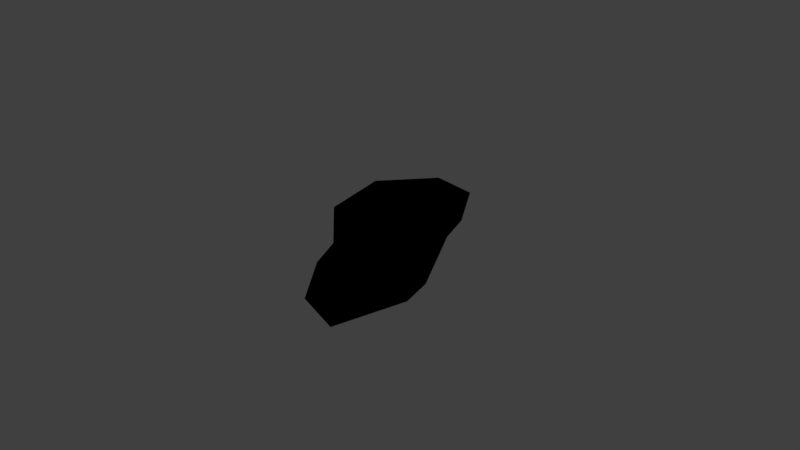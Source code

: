 # Source: rock_handpainted_4.blend  (saved by Blender 2.81.16; exported with 4.5.12 LTS)
import bpy
from mathutils import Matrix  # noqa: F401  (used for matrix-valued properties, if any)

bpy.ops.wm.read_factory_settings(use_empty=True)
scene = bpy.context.scene
scene.name = 'Scene'

# ---- collections
col_collection_1 = bpy.data.collections.new('Collection 1'); scene.collection.children.link(col_collection_1)
col_collection_8 = bpy.data.collections.new('Collection 8'); scene.collection.children.link(col_collection_8)

# ---- images (referenced by path relative to the original .blend; pixels are not part of the script)
import os
ASSET_DIR = os.environ.get("B2B_ASSET_DIR", "")  # directory of the original .blend (textures are referenced by path, not embedded)
HERE = os.path.dirname(os.path.abspath(__file__))  # packed textures are extracted next to this script under _unpacked/

def load_image(name, relpath, width, height, colorspace="sRGB"):
    """Load a texture the original file referenced (path relative to the .blend, or extracted next to this script)."""
    p = next((c for c in (os.path.join(HERE, relpath), os.path.join(ASSET_DIR, relpath)) if relpath and os.path.exists(c)), "")
    if p:
        img = bpy.data.images.load(p, check_existing=True)
        img.name = name
    else:  # same state as the original file: an image datablock whose file is absent (Cycles renders it pink)
        img = bpy.data.images.new(name, width, height)
        img.source = "FILE"
        img.filepath = "//" + (relpath or name)
    img.colorspace_settings.name = colorspace
    return img
img_rock4_png = load_image('rock4.png', 'Materials/rock4.png', 1024, 1024, 'sRGB')

# ---- materials (node trees are filled in below, after node groups)
mat_rock_4 = bpy.data.materials.new('rock_4')
mat_rock_4.alpha_threshold = 0.0
mat_rock_4.use_transparent_shadow = False
mat_rock_4.roughness = 0.5

# ---- material node trees
mat_rock_4.use_nodes = True; mat_rock_4.node_tree.nodes.clear()
_N = mat_rock_4.node_tree.nodes; _L = mat_rock_4.node_tree.links
n0 = _N.new('ShaderNodeOutputMaterial'); n0.name = 'Material Output'; n0.location = (300, 300)
n1 = _N.new('ShaderNodeTexImage'); n1.name = 'Image Texture'; n1.location = (20, 340)
n1.image = img_rock4_png
n1.interpolation = 'Closest'
n0.is_active_output = True

# ---- world
world_world = bpy.data.worlds.new('World'); scene.world = world_world
world_world.color = (0.05088, 0.05088, 0.05088)
world_world.use_sun_shadow = False
world_world.sun_shadow_jitter_overblur = 0.0
world_world.cycles.sampling_method = 'MANUAL'

# ---- cameras
cam_camera = bpy.data.cameras.new('Camera')
cam_camera.clip_end = 100.0
cam_camera.lens = 35.0
cam_camera.sensor_width = 32.0
cam_camera.sensor_height = 18.0
cam_camera.ortho_scale = 7.314
cam_camera.dof.focus_distance = 0.0
cam_camera.dof.aperture_fstop = 128.0

# ---- lights
light_lamp = bpy.data.lights.new('Lamp', 'POINT')
light_lamp.transmission_factor = 0.0
light_lamp.cutoff_distance = 30.0
light_lamp.energy = 100.0
light_lamp.shadow_buffer_clip_start = 1.001
light_lamp.shadow_soft_size = 0.1
light_lamp.shadow_maximum_resolution = 0.006
light_lamp.use_absolute_resolution = True

# ---- meshes
me_cube_023 = bpy.data.meshes.new('Cube.023')
me_cube_023.from_pydata([(0.3363, 0.316, -0.6233), (0.2834, 0.1913, 0.5866), (-0.4711, 0.7692, -0.5165), (-0.1018, 1.255, 0.2384), (-0.8446, 0.3081, -0.1246), (0.7892, 0.252, 0.5878), (0.4846, -1.057, -0.4158), (-0.1166, -0.4489, -0.5876), (-0.1943, 1.205, -0.3006), (0.4448, 1.247, 0.2135), (0.6437, 1.174, 0.7093), (0.7163, -0.007125, -0.3932), (0.4496, 0.5876, -0.4911), (0.6853, -1.034, -0.1208), (0.07658, 1.178, 0.7399), (-0.9117, 0.1762, 0.293), (-0.8184, 0.7355, 0.4669), (0.8487, 0.7098, 0.5993), (0.07973, -0.9052, 0.2504), (-0.62, 0.6739, 0.6242), (-0.06269, -0.4416, 0.3817), (-0.107, -0.5059, 0.1139), (0.2205, 1.036, -0.2018), (-0.5895, 1.089, 0.3763), (-0.5483, 1.058, -0.3716), (-0.5339, 0.05382, -0.5972), (0.05749, -0.7341, -0.3804), (0.1975, -1.204, -0.08249)], [], [(18, 13, 5), (1, 18, 5), (19, 15, 20), (0, 22, 12), (17, 5, 13), (8, 22, 2), (7, 0, 6), (24, 8, 2), (23, 14, 3), (26, 6, 27), (22, 9, 17), (20, 15, 21), (25, 2, 0), (14, 9, 3), (6, 11, 13), (23, 8, 24), (7, 21, 4), (4, 2, 25), (26, 27, 21), (26, 7, 6), (25, 7, 4), (24, 4, 15), (15, 16, 24), (27, 13, 18), (8, 3, 22), (10, 17, 9), (1, 5, 10), (17, 13, 11), (0, 12, 11), (0, 2, 22), (19, 14, 23), (21, 15, 4), (19, 20, 1), (21, 27, 18), (22, 3, 9), (24, 16, 23), (17, 11, 12), (12, 22, 17), (16, 15, 19), (10, 14, 1), (18, 20, 21), (14, 19, 1), (10, 9, 14), (13, 27, 6), (17, 10, 5), (6, 0, 11), (23, 3, 8), (7, 26, 21), (19, 23, 16), (20, 18, 1), (4, 24, 2), (25, 0, 7)])
me_cube_023.polygons.foreach_set('use_smooth', [True] * 52)
_uv = me_cube_023.uv_layers.new(name='UVMap')
_uv.uv.foreach_set('vector', [0.1709, 0.199, 0.08616, 0.03505, 0.4841, 0.01886, 0.4502, 0.1333, 0.1709, 0.199, 0.4841, 0.01886, 0.5422, 0.3542, 0.4463, 0.4545, 0.3018, 0.1959, 0.9495, 0.2689, 0.9248, 0.03648, 0.992, 0.1669, 0.5656, 0.9225, 0.4532, 0.9858, 0.1377, 0.8918, 0.807, 0.02624, 0.9248, 0.03648, 0.7526, 0.1453, 0.8826, 0.4243, 0.9495, 0.2689, 0.9811, 0.4962, 0.7427, 0.05526, 0.807, 0.02624, 0.7526, 0.1453, 0.8442, 0.6675, 0.9607, 0.8124, 0.8218, 0.8094, 0.04082, 0.7116, 0.1039, 0.8059, 0.01836, 0.8777, 0.57, 0.7023, 0.6702, 0.7997, 0.5656, 0.9225, 0.3018, 0.1959, 0.4463, 0.4545, 0.2396, 0.2863, 0.7633, 0.3167, 0.7526, 0.1453, 0.9495, 0.2689, 0.9607, 0.8124, 0.8541, 0.9278, 0.8218, 0.8094, 0.1039, 0.8059, 0.326, 0.7659, 0.1377, 0.8918, 0.8442, 0.6675, 0.7058, 0.7862, 0.6676, 0.7011, 0.3347, 0.3923, 0.2809, 0.5579, 0.04615, 0.3825, 0.6929, 0.4998, 0.5981, 0.6389, 0.5558, 0.4871, 0.4012, 0.4696, 0.4829, 0.6024, 0.2809, 0.5579, 0.8875, 0.4892, 0.8826, 0.4243, 0.9811, 0.4962, 0.1946, 0.3237, 0.3347, 0.3923, 0.04615, 0.3825, 0.6676, 0.7011, 0.6929, 0.4998, 0.7867, 0.4661, 0.7867, 0.4661, 0.8483, 0.5638, 0.6676, 0.7011, 0.07721, 0.1742, 0.08616, 0.03505, 0.1709, 0.199, 0.7058, 0.7862, 0.8218, 0.8094, 0.716, 0.897, 0.6771, 0.9342, 0.5656, 0.9225, 0.6702, 0.7997, 0.4502, 0.1333, 0.4841, 0.01886, 0.7007, 0.06113, 0.5656, 0.9225, 0.1377, 0.8918, 0.326, 0.7659, 0.3122, 0.6654, 0.4644, 0.6801, 0.326, 0.7659, 0.9495, 0.2689, 0.7526, 0.1453, 0.9248, 0.03648, 0.5422, 0.3542, 0.7038, 0.2057, 0.6787, 0.3947, 0.2809, 0.5579, 0.02519, 0.495, 0.04615, 0.3825, 0.5422, 0.3542, 0.3018, 0.1959, 0.4502, 0.1333, 0.2809, 0.5579, 0.4829, 0.6024, 0.3844, 0.6338, 0.716, 0.897, 0.8218, 0.8094, 0.8541, 0.9278, 0.6676, 0.7011, 0.8483, 0.5638, 0.8442, 0.6675, 0.5656, 0.9225, 0.326, 0.7659, 0.4644, 0.6801, 0.4644, 0.6801, 0.57, 0.7023, 0.5656, 0.9225, 0.5837, 0.428, 0.4463, 0.4545, 0.5422, 0.3542, 0.7007, 0.06113, 0.7038, 0.2057, 0.4502, 0.1333, 0.1709, 0.199, 0.3018, 0.1959, 0.2396, 0.2863, 0.7038, 0.2057, 0.5422, 0.3542, 0.4502, 0.1333, 0.989, 0.9497, 0.8541, 0.9278, 0.9607, 0.8124, 0.1377, 0.8918, 0.01836, 0.8777, 0.1039, 0.8059, 0.6465, 0.02627, 0.7007, 0.06113, 0.4841, 0.01886, 0.1039, 0.8059, 0.3122, 0.6654, 0.326, 0.7659, 0.8442, 0.6675, 0.8218, 0.8094, 0.7058, 0.7862, 0.3347, 0.3923, 0.4012, 0.4696, 0.2809, 0.5579, 0.5422, 0.3542, 0.6787, 0.3947, 0.5837, 0.428, 0.3018, 0.1959, 0.1709, 0.199, 0.4502, 0.1333, 0.6929, 0.4998, 0.6676, 0.7011, 0.5981, 0.6389, 0.7633, 0.3167, 0.9495, 0.2689, 0.8826, 0.4243])
me_cube_023.materials.append(mat_rock_4)
me_cube_023.use_remesh_preserve_volume = False
me_cube_023.use_remesh_preserve_attributes = False
me_cube_023.use_mirror_vertex_groups = False
me_cube_023.update()

# ---- objects
ob_lamp = bpy.data.objects.new('Lamp', light_lamp)
ob_camera = bpy.data.objects.new('Camera', cam_camera)
ob_rock_4 = bpy.data.objects.new('rock_4', me_cube_023)

# ---- transforms, parenting, visibility, modifiers, constraints
ob_lamp.location = (2.552, -2.043, 4.989)
ob_lamp.rotation_euler = (0.6503, 0.05522, 1.866)
ob_lamp.lock_rotations_4d = False
ob_lamp.empty_display_type = 'ARROWS'
ob_lamp.color = (0.0, 0.0, 0.0, 0.0)
ob_lamp.lineart.crease_threshold = 0.0
ob_camera.location = (7.481, -6.508, 5.344)
ob_camera.rotation_euler = (1.109, 0.0, 0.8149)
ob_camera.lock_rotations_4d = False
ob_camera.empty_display_type = 'ARROWS'
ob_camera.color = (0.0, 0.0, 0.0, 0.0)
ob_camera.display_type = 'WIRE'
ob_camera.lineart.crease_threshold = 0.0
ob_rock_4.location = (0.0, 0.0, 0.0)
ob_rock_4.lineart.crease_threshold = 0.0

# ---- collection membership
col_collection_1.objects.link(ob_lamp)
col_collection_1.objects.link(ob_camera)
col_collection_8.objects.link(ob_rock_4)

# ---- scene / render settings (as saved in the file)
scene.camera = ob_camera
scene.frame_start = 1; scene.frame_end = 250; scene.frame_set(1)
scene.render.engine = 'BLENDER_EEVEE_NEXT'
scene.render.resolution_percentage = 50
scene.render.dither_intensity = 0.0
scene.cycles.use_denoising = False
scene.cycles.samples = 128
scene.cycles.sampling_pattern = 'TABULATED_SOBOL'
scene.cycles.use_adaptive_sampling = False
scene.cycles.use_light_tree = False
scene.cycles.blur_glossy = 0.0
scene.cycles.sample_clamp_indirect = 0.0
scene.view_settings.view_transform = 'Standard'
bpy.context.view_layer.update()
